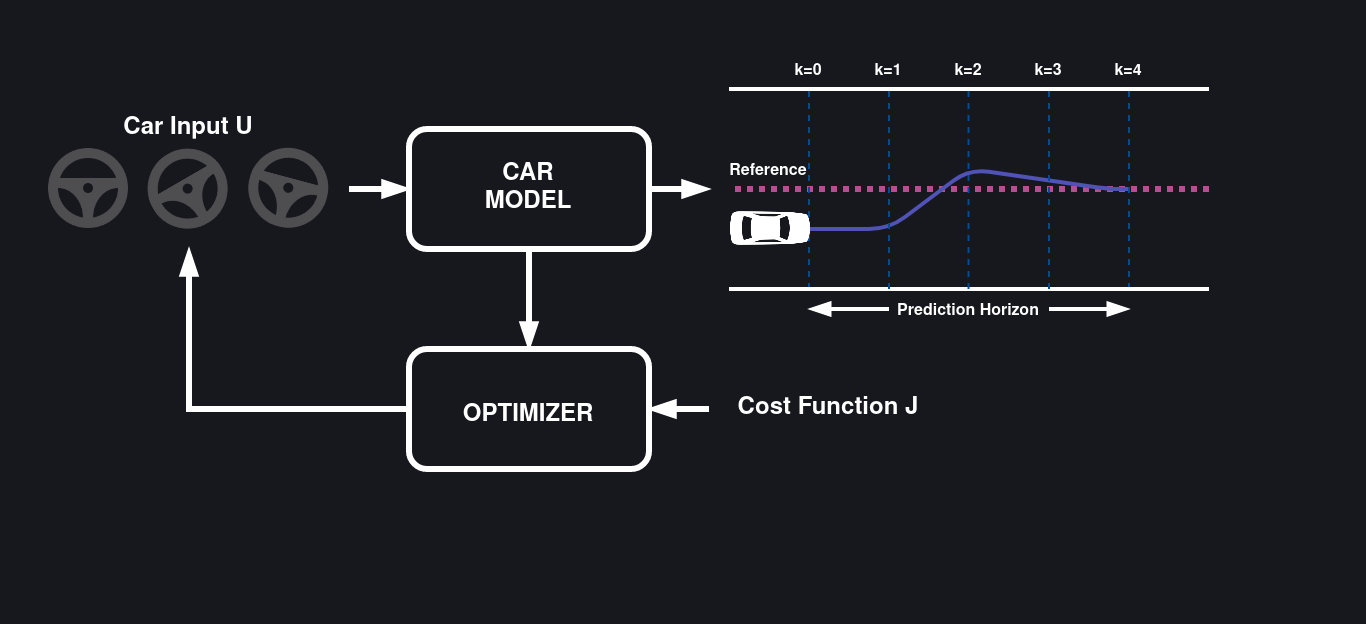

The diagram above was exported from draw.io. Its source (the exported page's mxGraphModel, read from the mxfile embedded in the PNG):
<mxGraphModel dx="1504" dy="364" grid="1" gridSize="10" guides="1" tooltips="1" connect="1" arrows="1" fold="1" page="1" pageScale="1" pageWidth="827" pageHeight="1169" background="#17171E" math="0" shadow="0">
  <root>
    <mxCell id="0" />
    <mxCell id="1" parent="0" />
    <mxCell id="mkETtuhPMOG3fEaz4bg1-4" value="" style="endArrow=none;dashed=1;html=1;dashPattern=1 1;strokeWidth=3;strokeColor=#B74E91;" parent="1" edge="1">
      <mxGeometry width="50" height="50" relative="1" as="geometry">
        <mxPoint x="560" y="220" as="sourcePoint" />
        <mxPoint x="320" y="220" as="targetPoint" />
      </mxGeometry>
    </mxCell>
    <mxCell id="mkETtuhPMOG3fEaz4bg1-9" value="&lt;div style=&quot;font-size: 8px&quot;&gt;&lt;font style=&quot;font-size: 8px&quot; color=&quot;#FFFFFF&quot;&gt;&lt;b&gt;Prediction Horizon&lt;br&gt;&lt;/b&gt;&lt;/font&gt;&lt;/div&gt;" style="text;html=1;strokeColor=none;fillColor=none;align=center;verticalAlign=top;whiteSpace=wrap;rounded=0;shadow=1;fontFamily=Helvetica;fontSize=15;" parent="1" vertex="1">
      <mxGeometry x="400" y="270" width="80" height="20" as="geometry" />
    </mxCell>
    <mxCell id="PLYdtUasJuzPt3_Nf5h_-6" value="" style="endArrow=none;html=1;strokeColor=#5052B5;strokeWidth=2;exitX=0.5;exitY=0;exitDx=0;exitDy=0;" edge="1" parent="1" source="8qcr1q4EkNBVUjRbECR3-23">
      <mxGeometry width="50" height="50" relative="1" as="geometry">
        <mxPoint x="400" y="300" as="sourcePoint" />
        <mxPoint x="520" y="220" as="targetPoint" />
        <Array as="points">
          <mxPoint x="400" y="240" />
          <mxPoint x="440" y="210" />
          <mxPoint x="510" y="220" />
        </Array>
      </mxGeometry>
    </mxCell>
    <mxCell id="PLYdtUasJuzPt3_Nf5h_-7" value="" style="endArrow=none;dashed=1;html=1;strokeWidth=1;strokeColor=#004C99;" edge="1" parent="1">
      <mxGeometry width="50" height="50" relative="1" as="geometry">
        <mxPoint x="360" y="270" as="sourcePoint" />
        <mxPoint x="360" y="170" as="targetPoint" />
      </mxGeometry>
    </mxCell>
    <mxCell id="PLYdtUasJuzPt3_Nf5h_-8" value="" style="endArrow=none;dashed=1;html=1;strokeWidth=1;strokeColor=#004C99;" edge="1" parent="1">
      <mxGeometry width="50" height="50" relative="1" as="geometry">
        <mxPoint x="520" y="270" as="sourcePoint" />
        <mxPoint x="520" y="170" as="targetPoint" />
      </mxGeometry>
    </mxCell>
    <mxCell id="PLYdtUasJuzPt3_Nf5h_-1" value="" style="endArrow=none;html=1;strokeColor=#FFFFFF;strokeWidth=2;" edge="1" parent="1">
      <mxGeometry width="50" height="50" relative="1" as="geometry">
        <mxPoint x="320" y="270" as="sourcePoint" />
        <mxPoint x="560" y="270" as="targetPoint" />
      </mxGeometry>
    </mxCell>
    <mxCell id="8qcr1q4EkNBVUjRbECR3-23" value="" style="shape=image;verticalLabelPosition=bottom;labelBackgroundColor=#ffffff;verticalAlign=top;aspect=fixed;imageAspect=0;image=data:image/png,(base64 omitted: 7144 chars);rotation=90;" parent="1" vertex="1">
      <mxGeometry x="320" y="220" width="40" height="40" as="geometry" />
    </mxCell>
    <mxCell id="PLYdtUasJuzPt3_Nf5h_-2" value="" style="endArrow=none;html=1;strokeColor=#FFFFFF;strokeWidth=2;" edge="1" parent="1">
      <mxGeometry width="50" height="50" relative="1" as="geometry">
        <mxPoint x="320" y="170" as="sourcePoint" />
        <mxPoint x="560" y="170" as="targetPoint" />
      </mxGeometry>
    </mxCell>
    <mxCell id="PLYdtUasJuzPt3_Nf5h_-10" value="" style="endArrow=blockThin;html=1;strokeWidth=2;exitX=1;exitY=0.5;exitDx=0;exitDy=0;rounded=0;endFill=1;strokeColor=#FFFFFF;" edge="1" parent="1" source="mkETtuhPMOG3fEaz4bg1-9">
      <mxGeometry width="50" height="50" relative="1" as="geometry">
        <mxPoint x="450" y="360" as="sourcePoint" />
        <mxPoint x="520" y="280" as="targetPoint" />
      </mxGeometry>
    </mxCell>
    <mxCell id="PLYdtUasJuzPt3_Nf5h_-11" value="" style="endArrow=blockThin;html=1;strokeWidth=2;exitX=0;exitY=0.5;exitDx=0;exitDy=0;rounded=0;endFill=1;strokeColor=#FFFFFF;" edge="1" parent="1" source="mkETtuhPMOG3fEaz4bg1-9">
      <mxGeometry width="50" height="50" relative="1" as="geometry">
        <mxPoint x="370" y="310" as="sourcePoint" />
        <mxPoint x="360" y="280" as="targetPoint" />
      </mxGeometry>
    </mxCell>
    <mxCell id="PLYdtUasJuzPt3_Nf5h_-12" value="" style="endArrow=none;dashed=1;html=1;strokeWidth=1;strokeColor=#004C99;" edge="1" parent="1">
      <mxGeometry width="50" height="50" relative="1" as="geometry">
        <mxPoint x="400" y="270" as="sourcePoint" />
        <mxPoint x="400" y="170" as="targetPoint" />
      </mxGeometry>
    </mxCell>
    <mxCell id="PLYdtUasJuzPt3_Nf5h_-13" value="" style="endArrow=none;dashed=1;html=1;strokeWidth=1;strokeColor=#004C99;" edge="1" parent="1">
      <mxGeometry width="50" height="50" relative="1" as="geometry">
        <mxPoint x="439.76" y="270" as="sourcePoint" />
        <mxPoint x="439.76" y="170" as="targetPoint" />
      </mxGeometry>
    </mxCell>
    <mxCell id="PLYdtUasJuzPt3_Nf5h_-15" value="" style="endArrow=none;dashed=1;html=1;strokeWidth=1;strokeColor=#004C99;" edge="1" parent="1">
      <mxGeometry width="50" height="50" relative="1" as="geometry">
        <mxPoint x="480" y="270" as="sourcePoint" />
        <mxPoint x="480" y="170" as="targetPoint" />
      </mxGeometry>
    </mxCell>
    <mxCell id="PLYdtUasJuzPt3_Nf5h_-16" value="&lt;div style=&quot;font-size: 8px&quot;&gt;&lt;font style=&quot;font-size: 8px&quot; color=&quot;#FFFFFF&quot;&gt;&lt;b&gt;k=0&lt;br&gt;&lt;/b&gt;&lt;/font&gt;&lt;/div&gt;" style="text;html=1;strokeColor=none;fillColor=none;align=center;verticalAlign=top;whiteSpace=wrap;rounded=0;shadow=1;fontFamily=Helvetica;fontSize=15;" vertex="1" parent="1">
      <mxGeometry x="350" y="150" width="20" height="20" as="geometry" />
    </mxCell>
    <mxCell id="PLYdtUasJuzPt3_Nf5h_-17" value="&lt;div style=&quot;font-size: 8px&quot;&gt;&lt;font style=&quot;font-size: 8px&quot; color=&quot;#FFFFFF&quot;&gt;&lt;b&gt;k=1&lt;br&gt;&lt;/b&gt;&lt;/font&gt;&lt;/div&gt;" style="text;html=1;strokeColor=none;fillColor=none;align=center;verticalAlign=top;whiteSpace=wrap;rounded=0;shadow=1;fontFamily=Helvetica;fontSize=15;" vertex="1" parent="1">
      <mxGeometry x="390" y="150" width="20" height="20" as="geometry" />
    </mxCell>
    <mxCell id="PLYdtUasJuzPt3_Nf5h_-18" value="&lt;div style=&quot;font-size: 8px&quot;&gt;&lt;font style=&quot;font-size: 8px&quot; color=&quot;#FFFFFF&quot;&gt;&lt;b&gt;k=2&lt;br&gt;&lt;/b&gt;&lt;/font&gt;&lt;/div&gt;" style="text;html=1;strokeColor=none;fillColor=none;align=center;verticalAlign=top;whiteSpace=wrap;rounded=0;shadow=1;fontFamily=Helvetica;fontSize=15;" vertex="1" parent="1">
      <mxGeometry x="430" y="150" width="20" height="20" as="geometry" />
    </mxCell>
    <mxCell id="PLYdtUasJuzPt3_Nf5h_-19" value="&lt;div style=&quot;font-size: 8px&quot;&gt;&lt;font style=&quot;font-size: 8px&quot; color=&quot;#FFFFFF&quot;&gt;&lt;b&gt;k=3&lt;br&gt;&lt;/b&gt;&lt;/font&gt;&lt;/div&gt;" style="text;html=1;strokeColor=none;fillColor=none;align=center;verticalAlign=top;whiteSpace=wrap;rounded=0;shadow=1;fontFamily=Helvetica;fontSize=15;" vertex="1" parent="1">
      <mxGeometry x="470" y="150" width="20" height="20" as="geometry" />
    </mxCell>
    <mxCell id="PLYdtUasJuzPt3_Nf5h_-21" value="&lt;div style=&quot;font-size: 8px&quot;&gt;&lt;font style=&quot;font-size: 8px&quot; color=&quot;#FFFFFF&quot;&gt;&lt;b&gt;k=4&lt;/b&gt;&lt;/font&gt;&lt;/div&gt;" style="text;html=1;strokeColor=none;fillColor=none;align=center;verticalAlign=top;whiteSpace=wrap;rounded=0;shadow=1;fontFamily=Helvetica;fontSize=15;" vertex="1" parent="1">
      <mxGeometry x="510" y="150" width="20" height="20" as="geometry" />
    </mxCell>
    <mxCell id="PLYdtUasJuzPt3_Nf5h_-22" value="&lt;div style=&quot;font-size: 8px&quot;&gt;&lt;font style=&quot;font-size: 8px&quot; color=&quot;#FFFFFF&quot;&gt;&lt;b&gt;Reference&lt;br&gt;&lt;/b&gt;&lt;/font&gt;&lt;/div&gt;" style="text;html=1;strokeColor=none;fillColor=none;align=center;verticalAlign=top;whiteSpace=wrap;rounded=0;shadow=1;fontFamily=Helvetica;fontSize=15;" vertex="1" parent="1">
      <mxGeometry x="320" y="200" width="40" height="20" as="geometry" />
    </mxCell>
    <mxCell id="PLYdtUasJuzPt3_Nf5h_-28" value="" style="shape=image;html=1;verticalAlign=top;verticalLabelPosition=bottom;labelBackgroundColor=#ffffff;imageAspect=0;aspect=fixed;image=https://cdn3.iconfinder.com/data/icons/iconic-1/32/steering_wheel-128.png;rotation=15;" vertex="1" parent="1">
      <mxGeometry x="80" y="200" width="40" height="40" as="geometry" />
    </mxCell>
    <mxCell id="PLYdtUasJuzPt3_Nf5h_-34" style="edgeStyle=orthogonalEdgeStyle;rounded=0;orthogonalLoop=1;jettySize=auto;html=1;exitX=0.75;exitY=1;exitDx=0;exitDy=0;entryX=0.75;entryY=0;entryDx=0;entryDy=0;endArrow=blockThin;endFill=1;strokeColor=#FFFFFF;strokeWidth=3;" edge="1" parent="1">
      <mxGeometry relative="1" as="geometry">
        <mxPoint x="220" y="250" as="sourcePoint" />
        <mxPoint x="220" y="300" as="targetPoint" />
      </mxGeometry>
    </mxCell>
    <mxCell id="PLYdtUasJuzPt3_Nf5h_-29" value="&lt;div&gt;&lt;font color=&quot;#FFFFFF&quot;&gt;&lt;b&gt;CAR&lt;br&gt;&lt;/b&gt;&lt;/font&gt;&lt;/div&gt;&lt;div&gt;&lt;font color=&quot;#FFFFFF&quot;&gt;&lt;b&gt;MODEL&lt;/b&gt;&lt;/font&gt;&lt;/div&gt;" style="rounded=1;whiteSpace=wrap;html=1;fillColor=none;strokeWidth=3;strokeColor=#FFFFFF;" vertex="1" parent="1">
      <mxGeometry x="160" y="190" width="120" height="60" as="geometry" />
    </mxCell>
    <mxCell id="PLYdtUasJuzPt3_Nf5h_-33" style="edgeStyle=orthogonalEdgeStyle;rounded=0;orthogonalLoop=1;jettySize=auto;html=1;exitX=0;exitY=0.5;exitDx=0;exitDy=0;endArrow=blockThin;endFill=1;strokeColor=#FFFFFF;strokeWidth=3;" edge="1" parent="1" source="PLYdtUasJuzPt3_Nf5h_-35">
      <mxGeometry relative="1" as="geometry">
        <mxPoint x="50" y="250" as="targetPoint" />
      </mxGeometry>
    </mxCell>
    <mxCell id="PLYdtUasJuzPt3_Nf5h_-30" value="" style="rounded=1;whiteSpace=wrap;html=1;fillColor=none;strokeWidth=3;strokeColor=#FFFFFF;" vertex="1" parent="1">
      <mxGeometry x="160" y="300" width="120" height="60" as="geometry" />
    </mxCell>
    <mxCell id="PLYdtUasJuzPt3_Nf5h_-31" value="" style="shape=image;html=1;verticalAlign=top;verticalLabelPosition=bottom;labelBackgroundColor=#ffffff;imageAspect=0;aspect=fixed;image=https://cdn3.iconfinder.com/data/icons/iconic-1/32/steering_wheel-128.png;rotation=-30;" vertex="1" parent="1">
      <mxGeometry x="30" y="200" width="40" height="40" as="geometry" />
    </mxCell>
    <mxCell id="PLYdtUasJuzPt3_Nf5h_-32" value="" style="shape=image;html=1;verticalAlign=top;verticalLabelPosition=bottom;labelBackgroundColor=#ffffff;imageAspect=0;aspect=fixed;image=https://cdn3.iconfinder.com/data/icons/iconic-1/32/steering_wheel-128.png" vertex="1" parent="1">
      <mxGeometry x="-20" y="200" width="40" height="40" as="geometry" />
    </mxCell>
    <mxCell id="PLYdtUasJuzPt3_Nf5h_-35" value="&lt;div align=&quot;center&quot;&gt;&lt;font color=&quot;#FFFFFF&quot;&gt;&lt;b&gt;OPTIMIZER&lt;br&gt;&lt;/b&gt;&lt;/font&gt;&lt;/div&gt;" style="text;whiteSpace=wrap;html=1;align=center;" vertex="1" parent="1">
      <mxGeometry x="160" y="320" width="120" height="20" as="geometry" />
    </mxCell>
    <mxCell id="PLYdtUasJuzPt3_Nf5h_-40" value="" style="endArrow=blockThin;html=1;strokeColor=#FFFFFF;strokeWidth=3;endFill=1;exitX=1;exitY=0.5;exitDx=0;exitDy=0;" edge="1" parent="1" source="PLYdtUasJuzPt3_Nf5h_-29">
      <mxGeometry width="50" height="50" relative="1" as="geometry">
        <mxPoint x="260" y="270" as="sourcePoint" />
        <mxPoint x="310" y="220" as="targetPoint" />
      </mxGeometry>
    </mxCell>
    <mxCell id="PLYdtUasJuzPt3_Nf5h_-41" value="" style="endArrow=blockThin;html=1;strokeColor=#FFFFFF;strokeWidth=3;endFill=1;exitX=1;exitY=0.5;exitDx=0;exitDy=0;" edge="1" parent="1">
      <mxGeometry width="50" height="50" relative="1" as="geometry">
        <mxPoint x="130" y="220" as="sourcePoint" />
        <mxPoint x="160" y="220" as="targetPoint" />
      </mxGeometry>
    </mxCell>
    <mxCell id="PLYdtUasJuzPt3_Nf5h_-43" value="" style="endArrow=blockThin;html=1;strokeColor=#FFFFFF;strokeWidth=3;endFill=1;entryX=1;entryY=0.5;entryDx=0;entryDy=0;" edge="1" parent="1" target="PLYdtUasJuzPt3_Nf5h_-35">
      <mxGeometry width="50" height="50" relative="1" as="geometry">
        <mxPoint x="310" y="330" as="sourcePoint" />
        <mxPoint x="375" y="329.71" as="targetPoint" />
      </mxGeometry>
    </mxCell>
    <mxCell id="PLYdtUasJuzPt3_Nf5h_-44" value="&lt;div align=&quot;center&quot;&gt;&lt;b&gt;&lt;font color=&quot;#FFFFFF&quot;&gt;Cost Function J&lt;br&gt;&lt;/font&gt;&lt;/b&gt;&lt;/div&gt;" style="text;whiteSpace=wrap;html=1;align=center;verticalAlign=middle;" vertex="1" parent="1">
      <mxGeometry x="310" y="320" width="120" height="20" as="geometry" />
    </mxCell>
    <mxCell id="PLYdtUasJuzPt3_Nf5h_-46" value="&lt;div align=&quot;center&quot;&gt;&lt;b&gt;&lt;font color=&quot;#FFFFFF&quot;&gt;Car Input U&lt;br&gt;&lt;/font&gt;&lt;/b&gt;&lt;/div&gt;" style="text;whiteSpace=wrap;html=1;align=center;verticalAlign=middle;" vertex="1" parent="1">
      <mxGeometry x="-20" y="180" width="140" height="20" as="geometry" />
    </mxCell>
  </root>
</mxGraphModel>